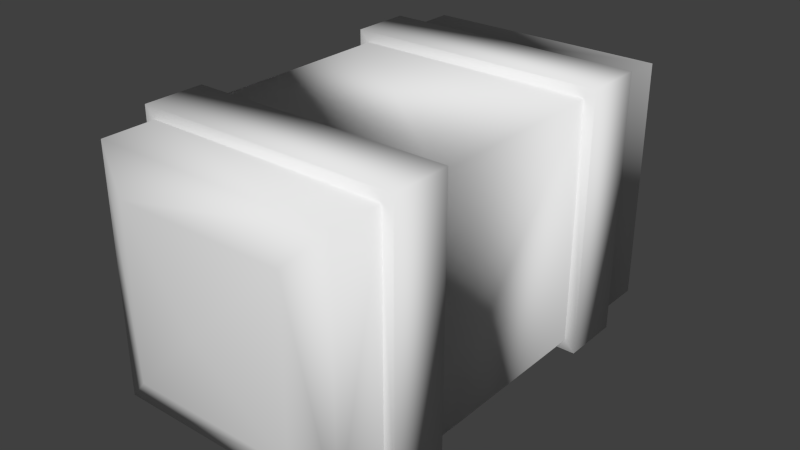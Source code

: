 # Source: ItemBox.blend  (saved by Blender 2.72.0; exported with 4.5.12 LTS)
import bpy
from mathutils import Matrix  # noqa: F401  (used for matrix-valued properties, if any)

bpy.ops.wm.read_factory_settings(use_empty=True)
scene = bpy.context.scene
scene.name = 'Scene'

# ---- collections
col_collection_1 = bpy.data.collections.new('Collection 1'); scene.collection.children.link(col_collection_1)

# ---- materials (node trees are filled in below, after node groups)
mat_caja = bpy.data.materials.new('Caja')
mat_caja.alpha_threshold = 0.0
mat_caja.use_transparent_shadow = False
mat_caja.roughness = 0.5
mat_caja.line_color = (0.0, 0.0, 0.0, 1.0)

# ---- material node trees

# ---- world
world_world = bpy.data.worlds.new('World'); scene.world = world_world
world_world.color = (0.05088, 0.05088, 0.05088)
world_world.use_sun_shadow = False
world_world.sun_shadow_jitter_overblur = 0.0
world_world.cycles.sampling_method = 'MANUAL'
world_world.cycles.sample_map_resolution = 256

# ---- meshes
me_cube = bpy.data.meshes.new('Cube')
me_cube.from_pydata([(0.8706, 1.565, -0.8706), (0.8706, 1.139, -0.8706), (-0.8706, 1.139, -0.8706), (-0.8706, 1.565, -0.8706), (-0.6107, 1.668, -0.6107), (0.6107, 1.668, -0.6107), (0.8706, 1.565, 0.8706), (0.8706, 1.139, 0.8706), (-0.8706, 1.139, 0.8706), (-0.8706, 1.565, 0.8706), (0.6107, 1.668, 0.6107), (-0.6107, 1.668, 0.6107), (1.863e-07, 1.757, 0.0), (0.8706, 0.705, -0.8706), (0.8706, -0.7509, -0.8706), (-0.8706, -0.7509, -0.8706), (-0.8706, 0.705, -0.8706), (0.8706, 0.705, 0.8706), (0.8706, -0.7509, 0.8706), (-0.8706, -0.7509, 0.8706), (-0.8706, 0.705, 0.8706), (0.8706, -1.185, -0.8706), (0.8706, -1.565, -0.8706), (-0.8706, -1.565, -0.8706), (-0.8706, -1.185, -0.8706), (0.8706, -1.185, 0.8706), (0.8706, -1.565, 0.8706), (0.6107, -1.668, -0.6107), (-0.6107, -1.668, -0.6107), (-0.8706, -1.565, 0.8706), (-0.8706, -1.185, 0.8706), (0.6107, -1.668, 0.6107), (-0.6107, -1.668, 0.6107), (-2.608e-07, -1.757, 0.0), (0.9476, -0.7509, -0.9476), (0.9476, -1.185, -0.9476), (-0.9476, -1.185, -0.9476), (-0.9476, -0.7509, -0.9476), (-0.9476, -0.7509, 0.9476), (0.9476, -0.7509, 0.9476), (0.9476, -1.185, 0.9476), (-0.9476, -1.185, 0.9476), (0.9476, 1.139, -0.9476), (0.9476, 0.705, -0.9476), (-0.9476, 0.705, -0.9476), (-0.9476, 1.139, -0.9476), (-0.9476, 1.139, 0.9476), (0.9476, 1.139, 0.9476), (0.9476, 0.705, 0.9476), (-0.9476, 0.705, 0.9476)], [], [(0, 1, 2, 3), (0, 3, 4, 5), (0, 6, 7, 1), (8, 9, 3, 2), (6, 0, 5, 10), (3, 9, 11, 4), (5, 4, 12), (6, 9, 8, 7), (9, 6, 10, 11), (10, 5, 12), (4, 11, 12), (11, 10, 12), (13, 14, 15, 16), (17, 18, 14, 13), (19, 20, 16, 15), (20, 19, 18, 17), (21, 22, 23, 24), (25, 26, 22, 21), (23, 22, 27, 28), (23, 29, 30, 24), (30, 29, 26, 25), (22, 26, 31, 27), (29, 23, 28, 32), (28, 27, 33), (26, 29, 32, 31), (27, 31, 33), (32, 28, 33), (31, 32, 33), (34, 35, 36, 37), (38, 19, 15, 14, 34, 37), (38, 39, 34, 14, 18, 19), (34, 39, 40, 35), (40, 41, 30, 25, 21, 35), (41, 36, 35, 21, 24, 30), (36, 41, 38, 37), (39, 38, 41, 40), (42, 43, 44, 45), (46, 8, 2, 1, 42, 45), (46, 47, 42, 1, 7, 8), (42, 47, 48, 43), (48, 49, 20, 17, 13, 43), (49, 44, 43, 13, 16, 20), (44, 49, 46, 45), (47, 46, 49, 48)])
me_cube.polygons.foreach_set('use_smooth', [True] * 44)
_uv = me_cube.uv_layers.new(name='UVMap')
_uv.uv.foreach_set('vector', [0.9524, 0.452, 0.8298, 0.452, 0.8298, 0.9529, 0.9524, 0.9529, 0.9561, 0.01641, 0.5748, 0.01641, 0.6317, 0.07331, 0.8992, 0.07331, 0.9511, 0.4561, 0.9511, 0.9556, 0.8288, 0.9556, 0.8288, 0.4561, 0.8261, 0.4552, 0.9479, 0.4552, 0.9478, 0.9526, 0.826, 0.9526, 0.9561, 0.3977, 0.9561, 0.01641, 0.8992, 0.07331, 0.8992, 0.3408, 0.5748, 0.01641, 0.5748, 0.3977, 0.6317, 0.3408, 0.6317, 0.07331, 0.8992, 0.07331, 0.6317, 0.07331, 0.7655, 0.207, 0.9539, 0.454, 0.9539, 0.9559, 0.831, 0.9559, 0.8311, 0.454, 0.5748, 0.3977, 0.9561, 0.3977, 0.8992, 0.3408, 0.6317, 0.3408, 0.8992, 0.3408, 0.8992, 0.07331, 0.7655, 0.207, 0.6317, 0.07331, 0.6317, 0.3408, 0.7655, 0.207, 0.6317, 0.3408, 0.8992, 0.3408, 0.7655, 0.207, 0.7049, 0.452, 0.2861, 0.4519, 0.286, 0.9529, 0.7049, 0.9529, 0.7043, 0.9556, 0.2866, 0.9556, 0.2867, 0.4561, 0.7043, 0.4561, 0.2861, 0.4551, 0.7021, 0.4551, 0.702, 0.9526, 0.286, 0.9526, 0.7059, 0.9559, 0.2863, 0.9558, 0.2863, 0.454, 0.7059, 0.454, 0.1612, 0.4519, 0.05175, 0.4519, 0.05172, 0.9528, 0.1611, 0.9528, 0.1621, 0.9556, 0.05302, 0.9555, 0.05305, 0.4561, 0.1621, 0.4561, 0.5748, 0.01641, 0.9561, 0.01641, 0.8992, 0.07331, 0.6317, 0.07331, 0.05336, 0.9525, 0.05342, 0.4551, 0.1621, 0.4551, 0.162, 0.9526, 0.1611, 0.9558, 0.05152, 0.9558, 0.05155, 0.4539, 0.1612, 0.4539, 0.9561, 0.01641, 0.9561, 0.3977, 0.8992, 0.3408, 0.8992, 0.07331, 0.5748, 0.3977, 0.5748, 0.01641, 0.6317, 0.07331, 0.6317, 0.3408, 0.6317, 0.07331, 0.8992, 0.07331, 0.7655, 0.207, 0.9561, 0.3977, 0.5748, 0.3977, 0.6317, 0.3408, 0.8992, 0.3408, 0.8992, 0.07331, 0.8992, 0.3408, 0.7655, 0.207, 0.6317, 0.3408, 0.6317, 0.07331, 0.7655, 0.207, 0.8992, 0.3408, 0.6317, 0.3408, 0.7655, 0.207, 0.2861, 0.4298, 0.1612, 0.4298, 0.1611, 0.975, 0.286, 0.975, 0.06661, 0.3904, 0.08215, 0.3749, 0.08215, 0.02355, 0.4335, 0.02355, 0.449, 0.008014, 0.06661, 0.008014, 0.06661, 0.3904, 0.449, 0.3904, 0.449, 0.008014, 0.4335, 0.02355, 0.4335, 0.3749, 0.08215, 0.3749, 0.2867, 0.434, 0.2866, 0.9776, 0.1621, 0.9776, 0.1621, 0.434, 0.449, 0.3904, 0.06661, 0.3904, 0.08215, 0.3749, 0.4335, 0.3749, 0.4335, 0.02355, 0.449, 0.008014, 0.06661, 0.3904, 0.06661, 0.008014, 0.449, 0.008014, 0.4335, 0.02355, 0.08215, 0.02355, 0.08215, 0.3749, 0.162, 0.9746, 0.1621, 0.4331, 0.2861, 0.4331, 0.286, 0.9746, 0.2863, 0.4318, 0.2863, 0.978, 0.1611, 0.978, 0.1612, 0.4318, 0.8298, 0.4298, 0.7049, 0.4298, 0.7049, 0.975, 0.8298, 0.975, 0.06661, 0.3904, 0.08215, 0.3749, 0.08215, 0.02355, 0.4335, 0.02355, 0.449, 0.008014, 0.06661, 0.008014, 0.06661, 0.3904, 0.449, 0.3904, 0.449, 0.008014, 0.4335, 0.02355, 0.4335, 0.3749, 0.08215, 0.3749, 0.8288, 0.434, 0.8288, 0.9777, 0.7043, 0.9777, 0.7043, 0.434, 0.449, 0.3904, 0.06661, 0.3904, 0.08215, 0.3749, 0.4335, 0.3749, 0.4335, 0.02355, 0.449, 0.008014, 0.06661, 0.3904, 0.06661, 0.008014, 0.449, 0.008014, 0.4335, 0.02355, 0.08215, 0.02355, 0.08215, 0.3749, 0.702, 0.9746, 0.7021, 0.4331, 0.8261, 0.4332, 0.826, 0.9746, 0.8311, 0.4318, 0.831, 0.9781, 0.7059, 0.978, 0.7059, 0.4318])
me_cube.materials.append(mat_caja)
me_cube.use_remesh_preserve_volume = False
me_cube.use_remesh_preserve_attributes = False
me_cube.use_mirror_vertex_groups = False
me_cube.update()

# ---- objects
ob_cube = bpy.data.objects.new('Cube', me_cube)

# ---- transforms, parenting, visibility, modifiers, constraints
ob_cube.location = (0.0, 0.0, 0.0)
ob_cube.lock_rotations_4d = False
ob_cube.empty_display_type = 'ARROWS'
ob_cube.lineart.crease_threshold = 0.0

# ---- collection membership
col_collection_1.objects.link(ob_cube)

# ---- scene / render settings (as saved in the file)
scene.frame_start = 1; scene.frame_end = 250; scene.frame_set(1)
scene.render.engine = 'BLENDER_EEVEE_NEXT'
scene.render.resolution_percentage = 50
scene.render.dither_intensity = 0.0
scene.cycles.use_denoising = False
scene.cycles.samples = 10
scene.cycles.sampling_pattern = 'TABULATED_SOBOL'
scene.cycles.light_sampling_threshold = 0.0
scene.cycles.use_adaptive_sampling = False
scene.cycles.use_light_tree = False
scene.cycles.blur_glossy = 0.0
scene.cycles.pixel_filter_type = 'GAUSSIAN'
scene.cycles.sample_clamp_indirect = 0.0
scene.view_settings.view_transform = 'Standard'
bpy.context.view_layer.update()

# ---- added for rendering (the .blend has no active camera and no usable light): camera, sun
cam_auto = bpy.data.cameras.new('AutoCamera')
cam_auto.lens = 50.0
cam_auto.sensor_width = 36.0
cam_auto.clip_end = 1000.0
ob_auto_camera = bpy.data.objects.new('AutoCamera', cam_auto)
scene.collection.objects.link(ob_auto_camera)
ob_auto_camera.location = (4.0886, -4.90632, 3.27088)
ob_auto_camera.rotation_euler = (1.09748, -7.21219e-08, 0.694738)
scene.camera = ob_auto_camera
light_auto_sun = bpy.data.lights.new('AutoSun', 'SUN')
light_auto_sun.energy = 3.0
light_auto_sun.angle = 0.0523599
ob_auto_sun = bpy.data.objects.new('AutoSun', light_auto_sun)
scene.collection.objects.link(ob_auto_sun)
ob_auto_sun.rotation_euler = (0.872665, 0.174533, 0.523599)
bpy.context.view_layer.update()
